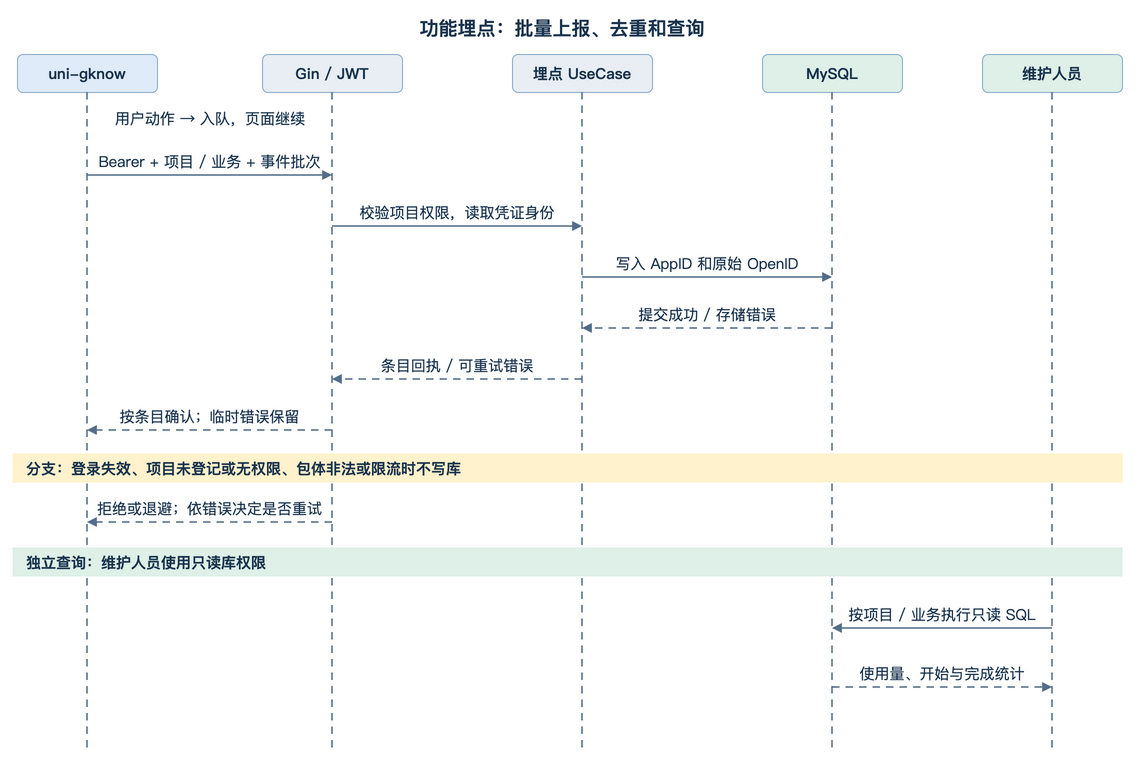

The diagram above was exported from draw.io. Its source (the exported page's mxGraphModel, read from the mxfile embedded in the PNG):
<mxGraphModel page="0" grid="1" adaptiveColors="none">
  <root>
    <mxCell id="0" />
    <mxCell id="1" parent="0" />
    <mxCell id="title" value="功能埋点：批量上报、去重和查询" vertex="1" parent="1" style="html=1;whiteSpace=wrap;fontFamily=PingFang SC;fontSize=15;fontColor=#18334E;text;strokeColor=none;fillColor=none;align=center;verticalAlign=middle;fontStyle=1;fontSize=19;">
      <mxGeometry as="geometry" x="20" y="10" width="1100" height="32" />
    </mxCell>
    <mxCell id="a0" value="uni-gknow" vertex="1" parent="1" style="html=1;whiteSpace=wrap;fontFamily=PingFang SC;fontSize=15;fontColor=#18334E;rounded=1;fontStyle=1;fillColor=#E0EBFA;strokeColor=#8AACC9;">
      <mxGeometry as="geometry" x="25" y="52" width="140" height="38" />
    </mxCell>
    <mxCell id="l0" edge="1" parent="1" style="html=1;whiteSpace=wrap;fontFamily=PingFang SC;fontSize=15;fontColor=#18334E;strokeWidth=1.5;strokeColor=#536E8A;dashed=1;dashPattern=5 4;endArrow=none;">
      <mxGeometry as="geometry" relative="1">
        <mxPoint as="sourcePoint" x="95" y="90" />
        <mxPoint as="targetPoint" x="95" y="747" />
      </mxGeometry>
    </mxCell>
    <mxCell id="a1" value="Gin / JWT" vertex="1" parent="1" style="html=1;whiteSpace=wrap;fontFamily=PingFang SC;fontSize=15;fontColor=#18334E;rounded=1;fontStyle=1;fillColor=#E8EEF4;strokeColor=#8AACC9;">
      <mxGeometry as="geometry" x="270" y="52" width="140" height="38" />
    </mxCell>
    <mxCell id="l1" edge="1" parent="1" style="html=1;whiteSpace=wrap;fontFamily=PingFang SC;fontSize=15;fontColor=#18334E;strokeWidth=1.5;strokeColor=#536E8A;dashed=1;dashPattern=5 4;endArrow=none;">
      <mxGeometry as="geometry" relative="1">
        <mxPoint as="sourcePoint" x="340" y="90" />
        <mxPoint as="targetPoint" x="340" y="747" />
      </mxGeometry>
    </mxCell>
    <mxCell id="a2" value="埋点 UseCase" vertex="1" parent="1" style="html=1;whiteSpace=wrap;fontFamily=PingFang SC;fontSize=15;fontColor=#18334E;rounded=1;fontStyle=1;fillColor=#E8EEF4;strokeColor=#8AACC9;">
      <mxGeometry as="geometry" x="520" y="52" width="140" height="38" />
    </mxCell>
    <mxCell id="l2" edge="1" parent="1" style="html=1;whiteSpace=wrap;fontFamily=PingFang SC;fontSize=15;fontColor=#18334E;strokeWidth=1.5;strokeColor=#536E8A;dashed=1;dashPattern=5 4;endArrow=none;">
      <mxGeometry as="geometry" relative="1">
        <mxPoint as="sourcePoint" x="590" y="90" />
        <mxPoint as="targetPoint" x="590" y="747" />
      </mxGeometry>
    </mxCell>
    <mxCell id="a3" value="MySQL" vertex="1" parent="1" style="html=1;whiteSpace=wrap;fontFamily=PingFang SC;fontSize=15;fontColor=#18334E;rounded=1;fontStyle=1;fillColor=#DEF0E7;strokeColor=#8AACC9;">
      <mxGeometry as="geometry" x="770" y="52" width="140" height="38" />
    </mxCell>
    <mxCell id="l3" edge="1" parent="1" style="html=1;whiteSpace=wrap;fontFamily=PingFang SC;fontSize=15;fontColor=#18334E;strokeWidth=1.5;strokeColor=#536E8A;dashed=1;dashPattern=5 4;endArrow=none;">
      <mxGeometry as="geometry" relative="1">
        <mxPoint as="sourcePoint" x="840" y="90" />
        <mxPoint as="targetPoint" x="840" y="747" />
      </mxGeometry>
    </mxCell>
    <mxCell id="a4" value="维护人员" vertex="1" parent="1" style="html=1;whiteSpace=wrap;fontFamily=PingFang SC;fontSize=15;fontColor=#18334E;rounded=1;fontStyle=1;fillColor=#DEF0E7;strokeColor=#8AACC9;">
      <mxGeometry as="geometry" x="990" y="52" width="140" height="38" />
    </mxCell>
    <mxCell id="l4" edge="1" parent="1" style="html=1;whiteSpace=wrap;fontFamily=PingFang SC;fontSize=15;fontColor=#18334E;strokeWidth=1.5;strokeColor=#536E8A;dashed=1;dashPattern=5 4;endArrow=none;">
      <mxGeometry as="geometry" relative="1">
        <mxPoint as="sourcePoint" x="1060" y="90" />
        <mxPoint as="targetPoint" x="1060" y="747" />
      </mxGeometry>
    </mxCell>
    <mxCell id="enq" value="用户动作 → 入队，页面继续" vertex="1" parent="1" style="html=1;whiteSpace=wrap;fontFamily=PingFang SC;fontSize=15;fontColor=#18334E;text;strokeColor=none;fillColor=none;align=center;verticalAlign=middle;">
      <mxGeometry as="geometry" x="99" y="101" width="238" height="29" />
    </mxCell>
    <mxCell id="arrow1" edge="1" parent="1" style="html=1;whiteSpace=wrap;fontFamily=PingFang SC;fontSize=15;fontColor=#18334E;strokeWidth=1.5;strokeColor=#536E8A;endArrow=block;endFill=1;">
      <mxGeometry as="geometry" relative="1">
        <mxPoint as="sourcePoint" x="95" y="173" />
        <mxPoint as="targetPoint" x="340" y="173" />
      </mxGeometry>
    </mxCell>
    <mxCell id="text1" value="Bearer + 项目 / 业务 + 事件批次" vertex="1" parent="1" style="html=1;whiteSpace=wrap;fontFamily=PingFang SC;fontSize=15;fontColor=#18334E;text;strokeColor=none;fillColor=none;align=center;verticalAlign=middle;">
      <mxGeometry as="geometry" x="100" y="146" width="235" height="25" />
    </mxCell>
    <mxCell id="arrow2" edge="1" parent="1" style="html=1;whiteSpace=wrap;fontFamily=PingFang SC;fontSize=15;fontColor=#18334E;strokeWidth=1.5;strokeColor=#536E8A;endArrow=block;endFill=1;">
      <mxGeometry as="geometry" relative="1">
        <mxPoint as="sourcePoint" x="340" y="224" />
        <mxPoint as="targetPoint" x="590" y="224" />
      </mxGeometry>
    </mxCell>
    <mxCell id="text2" value="校验项目权限，读取凭证身份" vertex="1" parent="1" style="html=1;whiteSpace=wrap;fontFamily=PingFang SC;fontSize=15;fontColor=#18334E;text;strokeColor=none;fillColor=none;align=center;verticalAlign=middle;">
      <mxGeometry as="geometry" x="345" y="197" width="240" height="25" />
    </mxCell>
    <mxCell id="arrow3" edge="1" parent="1" style="html=1;whiteSpace=wrap;fontFamily=PingFang SC;fontSize=15;fontColor=#18334E;strokeWidth=1.5;strokeColor=#536E8A;endArrow=block;endFill=1;">
      <mxGeometry as="geometry" relative="1">
        <mxPoint as="sourcePoint" x="590" y="275" />
        <mxPoint as="targetPoint" x="840" y="275" />
      </mxGeometry>
    </mxCell>
    <mxCell id="text3" value="写入 AppID 和原始 OpenID" vertex="1" parent="1" style="html=1;whiteSpace=wrap;fontFamily=PingFang SC;fontSize=15;fontColor=#18334E;text;strokeColor=none;fillColor=none;align=center;verticalAlign=middle;">
      <mxGeometry as="geometry" x="595" y="248" width="240" height="25" />
    </mxCell>
    <mxCell id="arrow4" edge="1" parent="1" style="html=1;whiteSpace=wrap;fontFamily=PingFang SC;fontSize=15;fontColor=#18334E;strokeWidth=1.5;strokeColor=#536E8A;dashed=1;dashPattern=5 4;endArrow=block;endFill=1;">
      <mxGeometry as="geometry" relative="1">
        <mxPoint as="sourcePoint" x="840" y="326" />
        <mxPoint as="targetPoint" x="590" y="326" />
      </mxGeometry>
    </mxCell>
    <mxCell id="text4" value="提交成功 / 存储错误" vertex="1" parent="1" style="html=1;whiteSpace=wrap;fontFamily=PingFang SC;fontSize=15;fontColor=#18334E;text;strokeColor=none;fillColor=none;align=center;verticalAlign=middle;">
      <mxGeometry as="geometry" x="595" y="299" width="240" height="25" />
    </mxCell>
    <mxCell id="arrow5" edge="1" parent="1" style="html=1;whiteSpace=wrap;fontFamily=PingFang SC;fontSize=15;fontColor=#18334E;strokeWidth=1.5;strokeColor=#536E8A;dashed=1;dashPattern=5 4;endArrow=block;endFill=1;">
      <mxGeometry as="geometry" relative="1">
        <mxPoint as="sourcePoint" x="590" y="377" />
        <mxPoint as="targetPoint" x="340" y="377" />
      </mxGeometry>
    </mxCell>
    <mxCell id="text5" value="条目回执 / 可重试错误" vertex="1" parent="1" style="html=1;whiteSpace=wrap;fontFamily=PingFang SC;fontSize=15;fontColor=#18334E;text;strokeColor=none;fillColor=none;align=center;verticalAlign=middle;">
      <mxGeometry as="geometry" x="345" y="350" width="240" height="25" />
    </mxCell>
    <mxCell id="arrow6" edge="1" parent="1" style="html=1;whiteSpace=wrap;fontFamily=PingFang SC;fontSize=15;fontColor=#18334E;strokeWidth=1.5;strokeColor=#536E8A;dashed=1;dashPattern=5 4;endArrow=block;endFill=1;">
      <mxGeometry as="geometry" relative="1">
        <mxPoint as="sourcePoint" x="340" y="428" />
        <mxPoint as="targetPoint" x="95" y="428" />
      </mxGeometry>
    </mxCell>
    <mxCell id="text6" value="按条目确认；临时错误保留" vertex="1" parent="1" style="html=1;whiteSpace=wrap;fontFamily=PingFang SC;fontSize=15;fontColor=#18334E;text;strokeColor=none;fillColor=none;align=center;verticalAlign=middle;">
      <mxGeometry as="geometry" x="100" y="401" width="235" height="25" />
    </mxCell>
    <mxCell id="error" value="分支：登录失效、项目未登记或无权限、包体非法或限流时不写库" vertex="1" parent="1" style="html=1;whiteSpace=wrap;fontFamily=PingFang SC;fontSize=15;fontColor=#18334E;align=left;spacingLeft=12;fontStyle=1;fillColor=#FFF2CC;strokeColor=none;">
      <mxGeometry as="geometry" x="20" y="451" width="1110" height="29" />
    </mxCell>
    <mxCell id="arrow7" edge="1" parent="1" style="html=1;whiteSpace=wrap;fontFamily=PingFang SC;fontSize=15;fontColor=#18334E;strokeWidth=1.5;strokeColor=#536E8A;dashed=1;dashPattern=5 4;endArrow=block;endFill=1;">
      <mxGeometry as="geometry" relative="1">
        <mxPoint as="sourcePoint" x="340" y="520" />
        <mxPoint as="targetPoint" x="95" y="520" />
      </mxGeometry>
    </mxCell>
    <mxCell id="text7" value="拒绝或退避；依错误决定是否重试" vertex="1" parent="1" style="html=1;whiteSpace=wrap;fontFamily=PingFang SC;fontSize=15;fontColor=#18334E;text;strokeColor=none;fillColor=none;align=center;verticalAlign=middle;">
      <mxGeometry as="geometry" x="100" y="493" width="235" height="25" />
    </mxCell>
    <mxCell id="query" value="独立查询：维护人员使用只读库权限" vertex="1" parent="1" style="html=1;whiteSpace=wrap;fontFamily=PingFang SC;fontSize=15;fontColor=#18334E;align=left;spacingLeft=12;fontStyle=1;fillColor=#DEF0E7;strokeColor=none;">
      <mxGeometry as="geometry" x="20" y="545" width="1110" height="29" />
    </mxCell>
    <mxCell id="arrow8" edge="1" parent="1" style="html=1;whiteSpace=wrap;fontFamily=PingFang SC;fontSize=15;fontColor=#18334E;strokeWidth=1.5;strokeColor=#536E8A;endArrow=block;endFill=1;">
      <mxGeometry as="geometry" relative="1">
        <mxPoint as="sourcePoint" x="1060" y="626" />
        <mxPoint as="targetPoint" x="840" y="626" />
      </mxGeometry>
    </mxCell>
    <mxCell id="text8" value="按项目 / 业务执行只读 SQL" vertex="1" parent="1" style="html=1;whiteSpace=wrap;fontFamily=PingFang SC;fontSize=15;fontColor=#18334E;text;strokeColor=none;fillColor=none;align=center;verticalAlign=middle;">
      <mxGeometry as="geometry" x="845" y="599" width="210" height="25" />
    </mxCell>
    <mxCell id="arrow9" edge="1" parent="1" style="html=1;whiteSpace=wrap;fontFamily=PingFang SC;fontSize=15;fontColor=#18334E;strokeWidth=1.5;strokeColor=#536E8A;dashed=1;dashPattern=5 4;endArrow=block;endFill=1;">
      <mxGeometry as="geometry" relative="1">
        <mxPoint as="sourcePoint" x="840" y="685" />
        <mxPoint as="targetPoint" x="1060" y="685" />
      </mxGeometry>
    </mxCell>
    <mxCell id="text9" value="使用量、开始与完成统计" vertex="1" parent="1" style="html=1;whiteSpace=wrap;fontFamily=PingFang SC;fontSize=15;fontColor=#18334E;text;strokeColor=none;fillColor=none;align=center;verticalAlign=middle;">
      <mxGeometry as="geometry" x="845" y="658" width="210" height="25" />
    </mxCell>
  </root>
</mxGraphModel>